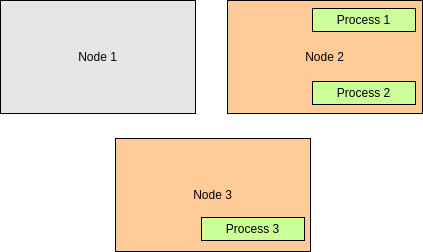

The diagram above was exported from draw.io. Its source (the exported page's mxGraphModel, read from the mxfile embedded in the PNG):
<mxGraphModel dx="611" dy="329" grid="0" gridSize="10" guides="1" tooltips="1" connect="1" arrows="1" fold="1" page="1" pageScale="1" pageWidth="850" pageHeight="1100" math="0" shadow="0">
  <root>
    <mxCell id="0" />
    <mxCell id="1" parent="0" />
    <mxCell id="UISnXY9ua4YGHBuGHKZ1-1" value="Node 1" style="rounded=0;whiteSpace=wrap;html=1;fillColor=#E6E6E6;" vertex="1" parent="1">
      <mxGeometry x="71" y="46" width="195" height="113" as="geometry" />
    </mxCell>
    <mxCell id="UISnXY9ua4YGHBuGHKZ1-2" value="Node 3" style="rounded=0;whiteSpace=wrap;html=1;fillColor=#FFCC99;" vertex="1" parent="1">
      <mxGeometry x="186" y="184" width="195" height="113" as="geometry" />
    </mxCell>
    <mxCell id="UISnXY9ua4YGHBuGHKZ1-3" value="Node 2" style="rounded=0;whiteSpace=wrap;html=1;fillColor=#FFCC99;" vertex="1" parent="1">
      <mxGeometry x="298" y="46" width="195" height="113" as="geometry" />
    </mxCell>
    <mxCell id="UISnXY9ua4YGHBuGHKZ1-4" value="Process 1" style="rounded=0;whiteSpace=wrap;html=1;fillColor=#CCFF99;" vertex="1" parent="1">
      <mxGeometry x="383" y="54" width="103" height="23" as="geometry" />
    </mxCell>
    <mxCell id="UISnXY9ua4YGHBuGHKZ1-5" value="Process 2" style="rounded=0;whiteSpace=wrap;html=1;fillColor=#CCFF99;" vertex="1" parent="1">
      <mxGeometry x="383" y="127" width="103" height="23" as="geometry" />
    </mxCell>
    <mxCell id="UISnXY9ua4YGHBuGHKZ1-6" value="Process 3" style="rounded=0;whiteSpace=wrap;html=1;fillColor=#CCFF99;" vertex="1" parent="1">
      <mxGeometry x="272" y="263" width="103" height="23" as="geometry" />
    </mxCell>
  </root>
</mxGraphModel>